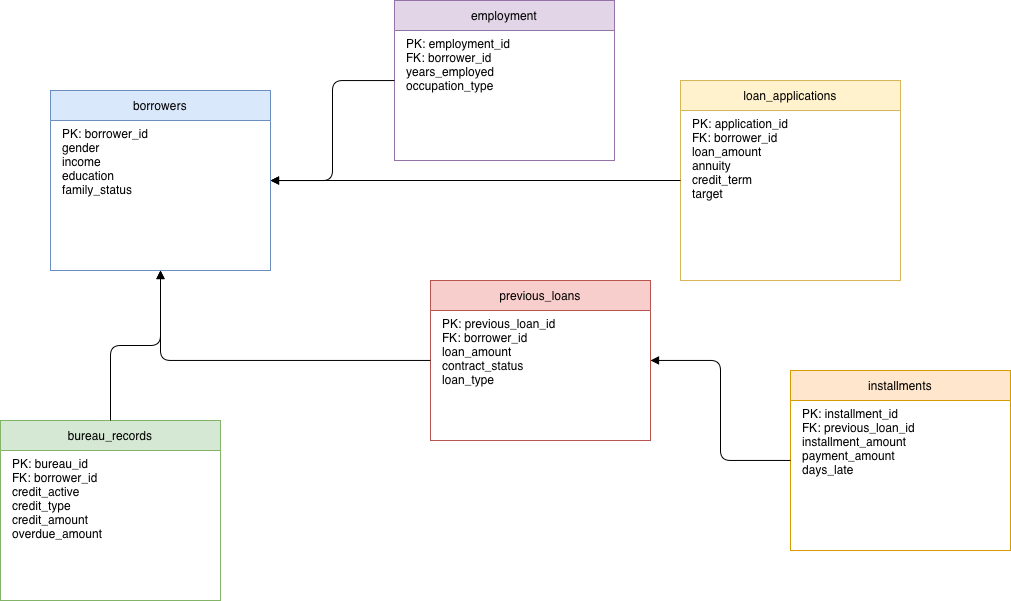

The diagram above was exported from draw.io. Its source (the exported page's mxGraphModel, read from the mxfile embedded in the PNG):
<mxGraphModel dx="1854" dy="1869" grid="1" gridSize="10" guides="1" tooltips="1" connect="1" arrows="1" fold="1" page="1" pageScale="1" pageWidth="827" pageHeight="1169" math="0" shadow="0">
  <root>
    <mxCell id="0" />
    <mxCell id="1" parent="0" />
    <mxCell id="borrowers" parent="1" style="shape=swimlane;startSize=30;whiteSpace=wrap;html=1;fillColor=#dae8fc;strokeColor=#6c8ebf;" value="borrowers" vertex="1">
      <mxGeometry height="180" width="220" x="-40" y="50" as="geometry" />
    </mxCell>
    <mxCell id="B5bVvxvn2rmbvgpGOi8y-1" parent="borrowers" style="text;html=1;whiteSpace=wrap;strokeColor=none;" value="PK: borrower_id&#10;gender&#10;income&#10;education&#10;family_status" vertex="1">
      <mxGeometry height="140" width="200" x="10" y="30" as="geometry" />
    </mxCell>
    <mxCell id="employment" parent="1" style="shape=swimlane;startSize=30;whiteSpace=wrap;html=1;fillColor=#e1d5e7;strokeColor=#9673a6;" value="employment" vertex="1">
      <mxGeometry height="160" width="220" x="304" y="-40" as="geometry" />
    </mxCell>
    <mxCell id="B5bVvxvn2rmbvgpGOi8y-2" parent="employment" style="text;html=1;whiteSpace=wrap;strokeColor=none;" value="PK: employment_id&#10;FK: borrower_id&#10;years_employed&#10;occupation_type" vertex="1">
      <mxGeometry height="130" width="200" x="10" y="30" as="geometry" />
    </mxCell>
    <mxCell id="loan_applications" parent="1" style="shape=swimlane;startSize=30;whiteSpace=wrap;html=1;fillColor=#fff2cc;strokeColor=#d6b656;" value="loan_applications" vertex="1">
      <mxGeometry height="200" width="220" x="590" y="40" as="geometry" />
    </mxCell>
    <mxCell id="B5bVvxvn2rmbvgpGOi8y-3" parent="loan_applications" style="text;html=1;whiteSpace=wrap;strokeColor=none;" value="PK: application_id&#10;FK: borrower_id&#10;loan_amount&#10;annuity&#10;credit_term&#10;target" vertex="1">
      <mxGeometry height="170" width="200" x="10" y="30" as="geometry" />
    </mxCell>
    <mxCell id="bureau_records" parent="1" style="shape=swimlane;startSize=30;whiteSpace=wrap;html=1;fillColor=#d5e8d4;strokeColor=#82b366;" value="bureau_records" vertex="1">
      <mxGeometry height="180" width="220" x="-90" y="380" as="geometry" />
    </mxCell>
    <mxCell id="B5bVvxvn2rmbvgpGOi8y-4" parent="bureau_records" style="text;html=1;whiteSpace=wrap;strokeColor=none;" value="PK: bureau_id&#10;FK: borrower_id&#10;credit_active&#10;credit_type&#10;credit_amount&#10;overdue_amount" vertex="1">
      <mxGeometry height="150" width="200" x="10" y="30" as="geometry" />
    </mxCell>
    <mxCell id="previous_loans" parent="1" style="shape=swimlane;startSize=30;whiteSpace=wrap;html=1;fillColor=#f8cecc;strokeColor=#b85450;" value="previous_loans" vertex="1">
      <mxGeometry height="160" width="220" x="340" y="240" as="geometry" />
    </mxCell>
    <mxCell id="B5bVvxvn2rmbvgpGOi8y-5" parent="previous_loans" style="text;html=1;whiteSpace=wrap;strokeColor=none;" value="PK: previous_loan_id&#10;FK: borrower_id&#10;loan_amount&#10;contract_status&#10;loan_type" vertex="1">
      <mxGeometry height="130" width="200" x="10" y="30" as="geometry" />
    </mxCell>
    <mxCell id="installments" parent="1" style="shape=swimlane;startSize=30;whiteSpace=wrap;html=1;fillColor=#ffe6cc;strokeColor=#d79b00;" value="installments" vertex="1">
      <mxGeometry height="180" width="220" x="700" y="330" as="geometry" />
    </mxCell>
    <mxCell id="B5bVvxvn2rmbvgpGOi8y-6" parent="installments" style="text;html=1;whiteSpace=wrap;strokeColor=none;" value="PK: installment_id&#10;FK: previous_loan_id&#10;installment_amount&#10;payment_amount&#10;days_late" vertex="1">
      <mxGeometry height="150" width="200" x="10" y="30" as="geometry" />
    </mxCell>
    <mxCell id="B5bVvxvn2rmbvgpGOi8y-7" edge="1" parent="1" source="employment" style="edgeStyle=orthogonalEdgeStyle;endArrow=block;html=1;strokeColor=#000000;" target="borrowers">
      <mxGeometry relative="1" as="geometry" />
    </mxCell>
    <mxCell id="B5bVvxvn2rmbvgpGOi8y-8" edge="1" parent="1" source="loan_applications" style="edgeStyle=orthogonalEdgeStyle;endArrow=block;html=1;strokeColor=#000000;" target="borrowers">
      <mxGeometry relative="1" as="geometry" />
    </mxCell>
    <mxCell id="B5bVvxvn2rmbvgpGOi8y-9" edge="1" parent="1" source="bureau_records" style="edgeStyle=orthogonalEdgeStyle;endArrow=block;html=1;strokeColor=#000000;" target="borrowers">
      <mxGeometry relative="1" as="geometry" />
    </mxCell>
    <mxCell id="B5bVvxvn2rmbvgpGOi8y-10" edge="1" parent="1" source="previous_loans" style="edgeStyle=orthogonalEdgeStyle;endArrow=block;html=1;strokeColor=#000000;" target="borrowers">
      <mxGeometry relative="1" as="geometry" />
    </mxCell>
    <mxCell id="B5bVvxvn2rmbvgpGOi8y-11" edge="1" parent="1" source="installments" style="edgeStyle=orthogonalEdgeStyle;endArrow=block;html=1;strokeColor=#000000;" target="previous_loans">
      <mxGeometry relative="1" as="geometry" />
    </mxCell>
  </root>
</mxGraphModel>